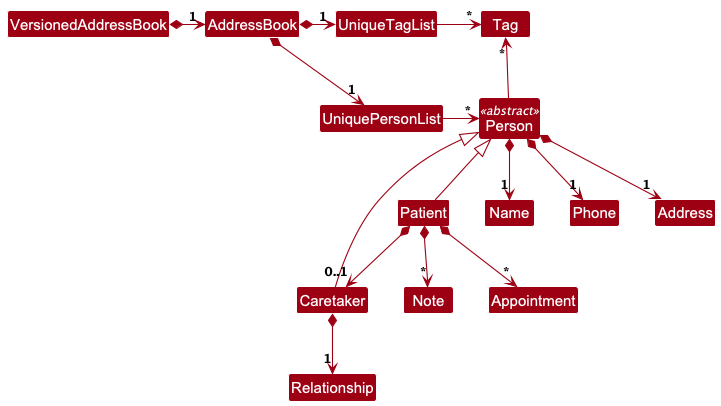

The diagram above was rendered by PlantUML. Its source (embedded in the PNG):
@startuml
!include style.puml
skinparam arrowThickness 1.1
skinparam arrowColor MODEL_COLOR
skinparam classBackgroundColor MODEL_COLOR

AddressBook *-right-> "1" UniquePersonList
AddressBook *-right-> "1" UniqueTagList
UniqueTagList -[hidden]down- UniquePersonList
UniqueTagList -[hidden]down- UniquePersonList

UniqueTagList -right-> "*" Tag
UniquePersonList -right-> "*" Person

Person -up-> "*" Tag

class Person <<abstract>> {
}

class Patient {
}

class Caretaker {
}

Person <|-- Patient
Person <|-- Caretaker

Person *--> "1" Name
Person *--> "1" Phone
Person *--> "1" Address

Patient *--> "*" Note
Patient *--> "*" Appointment
Patient *--> "0..1" Caretaker

Caretaker *--> "1" Relationship

class VersionedAddressBook {
}
VersionedAddressBook *-right-> "1" AddressBook

@enduml